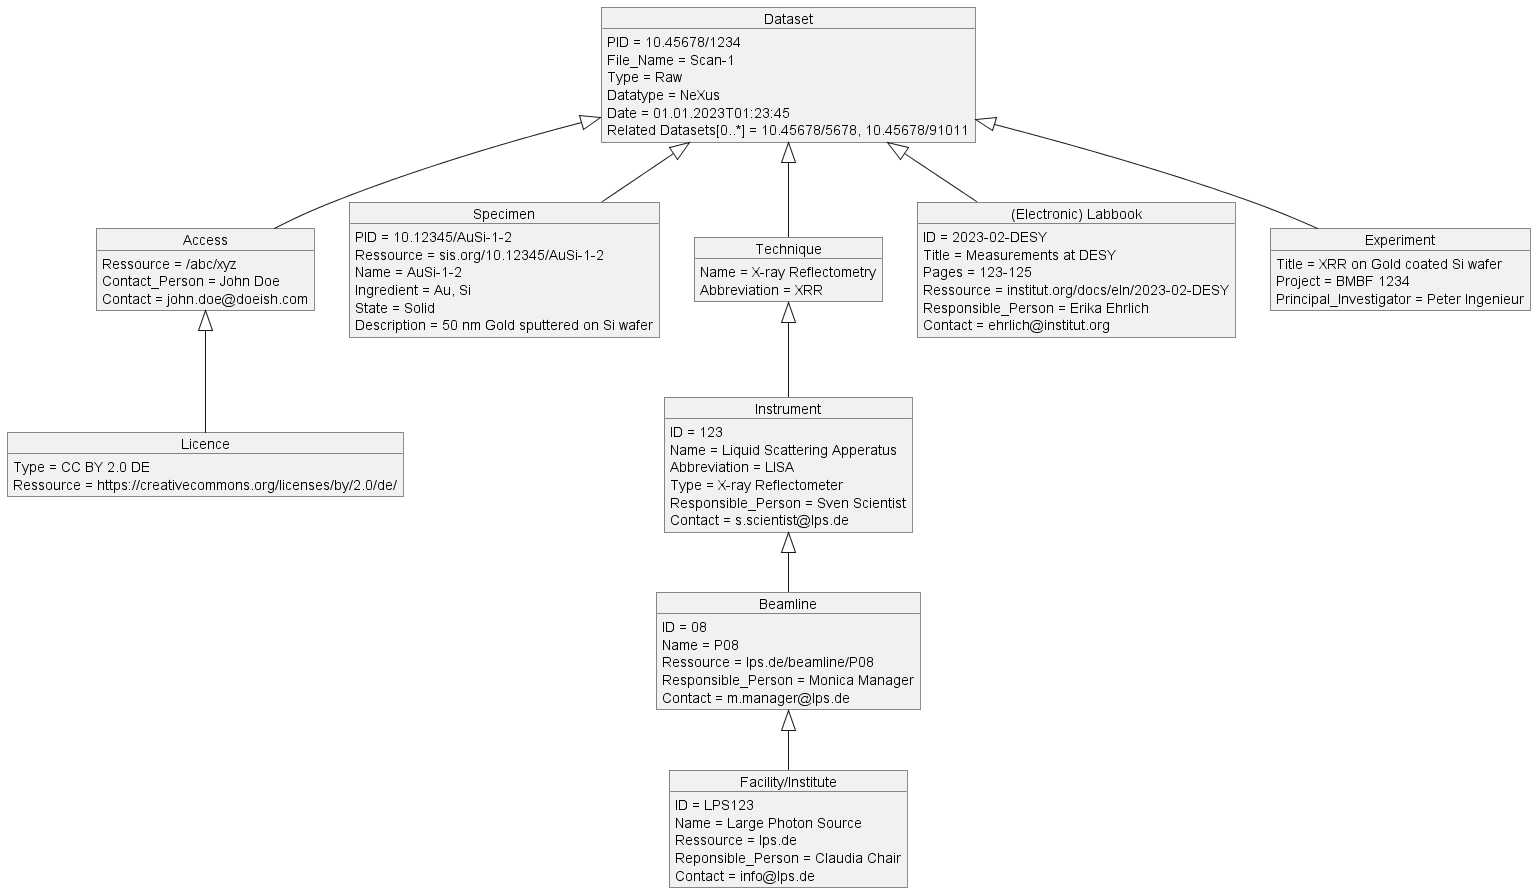

The diagram above was rendered by PlantUML. Its source (embedded in the PNG):
@startUML
/'UML object diagram of a minimal metadata schema for 
datasets from the DAPHNE use case at P08/LISA concerning 
Reflectivity X-ray measurements'/

/'Minimal metadata schema'/
'---define objects---
object "Dataset" as dset1
object "Access" as acs1
object "Licence" as lic1

'---define object properties---
dset1 : PID = 10.45678/1234
dset1 : File_Name = Scan-1
dset1 : Type = Raw
dset1 : Datatype = NeXus
dset1 : Date = 01.01.2023T01:23:45
dset1 : Related Datasets[0..*] = 10.45678/5678, 10.45678/91011
acs1 : Ressource = /abc/xyz
acs1 : Contact_Person = John Doe
acs1 : Contact = john.doe@doeish.com
lic1 : Type = CC BY 2.0 DE
lic1 : Ressource = https://creativecommons.org/licenses/by/2.0/de/

'---define relationships between objects---
dset1 <|-- acs1
acs1 <|-- lic1


/'Minimal PLUS metadata schema'/
'---define objects---
object "Specimen" as samp1

'---define object properties---
samp1 : PID = 10.12345/AuSi-1-2
samp1 : Ressource = sis.org/10.12345/AuSi-1-2
samp1 : Name = AuSi-1-2

'---define relationships between objects---
dset1 <|-- samp1


/'Richer metadata schema'/
'---define objects---
object "Instrument" as inst1
object "Beamline" as bl1
object "Facility/Institute" as fac1
object "Technique" as tec1
object "(Electronic) Labbook" as eln1

'---define object properties---
samp1 : Ingredient = Au, Si
samp1 : State = Solid
samp1 : Description = 50 nm Gold sputtered on Si wafer
eln1 : ID = 2023-02-DESY
eln1 : Title = Measurements at DESY
eln1 : Pages = 123-125
eln1 : Ressource = institut.org/docs/eln/2023-02-DESY
eln1 : Responsible_Person = Erika Ehrlich
eln1 : Contact = ehrlich@institut.org
tec1 : Name = X-ray Reflectometry
tec1 : Abbreviation = XRR
inst1 : ID = 123
inst1 : Name = Liquid Scattering Apperatus
inst1 : Abbreviation = LISA
inst1 : Type = X-ray Reflectometer 
inst1 : Responsible_Person = Sven Scientist
inst1 : Contact = s.scientist@lps.de
bl1 : ID = 08
bl1 : Name = P08
bl1 : Ressource = lps.de/beamline/P08
bl1 : Responsible_Person = Monica Manager
bl1 : Contact = m.manager@lps.de
fac1 : ID = LPS123
fac1 : Name = Large Photon Source 
fac1 : Ressource = lps.de
fac1 : Reponsible_Person = Claudia Chair
fac1 : Contact = info@lps.de


'---define relationships between objects---
tec1 <|-- inst1
dset1 <|-- eln1
dset1 <|-- tec1
bl1 <|-- fac1
inst1 <|-- bl1 


/'Extended metadata schema'/
'---define objects---
'object "Measurement" as meas1
object "Experiment" as exp1

'---define object properties---
'meas1 : Energy = 10 keV
exp1 : Title = XRR on Gold coated Si wafer
exp1 : Project = BMBF 1234
exp1 : Principal_Investigator = Peter Ingenieur

'---define relationships between objects---
'exp1 <|-- meas1
dset1 <|-- exp1


'---More Ideas---

@endUML